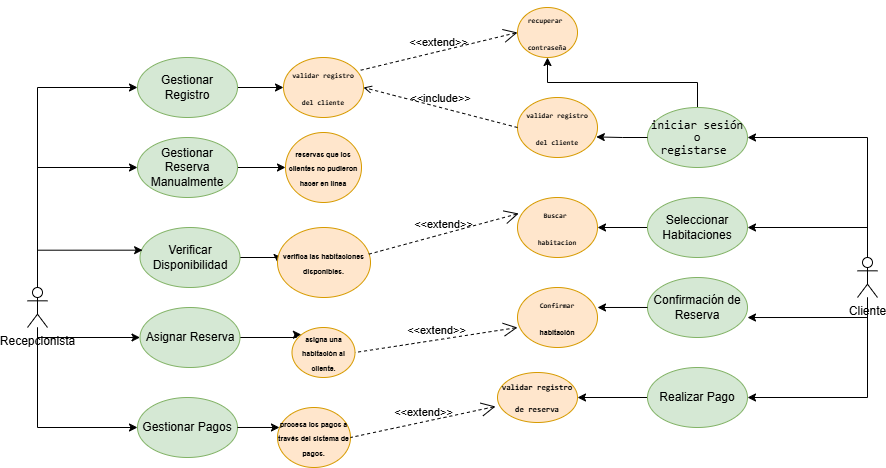

The diagram above was exported from draw.io. Its source (the exported page's mxGraphModel, read from the mxfile embedded in the PNG):
<mxGraphModel dx="1044" dy="1766" grid="1" gridSize="10" guides="1" tooltips="1" connect="1" arrows="1" fold="1" page="1" pageScale="1" pageWidth="827" pageHeight="1169" math="0" shadow="0">
  <root>
    <mxCell id="0" />
    <mxCell id="1" parent="0" />
    <mxCell id="syByC7WLhictEOZk5Fh3-25" style="edgeStyle=orthogonalEdgeStyle;rounded=0;orthogonalLoop=1;jettySize=auto;html=1;entryX=0;entryY=0.5;entryDx=0;entryDy=0;" edge="1" parent="1" source="syByC7WLhictEOZk5Fh3-2" target="syByC7WLhictEOZk5Fh3-10">
      <mxGeometry relative="1" as="geometry">
        <Array as="points">
          <mxPoint x="90" y="140" />
        </Array>
      </mxGeometry>
    </mxCell>
    <mxCell id="syByC7WLhictEOZk5Fh3-26" style="edgeStyle=orthogonalEdgeStyle;rounded=0;orthogonalLoop=1;jettySize=auto;html=1;entryX=0;entryY=0.5;entryDx=0;entryDy=0;" edge="1" parent="1" source="syByC7WLhictEOZk5Fh3-2" target="syByC7WLhictEOZk5Fh3-12">
      <mxGeometry relative="1" as="geometry">
        <Array as="points">
          <mxPoint x="90" y="400" />
        </Array>
      </mxGeometry>
    </mxCell>
    <mxCell id="syByC7WLhictEOZk5Fh3-27" style="edgeStyle=orthogonalEdgeStyle;rounded=0;orthogonalLoop=1;jettySize=auto;html=1;entryX=0;entryY=0.5;entryDx=0;entryDy=0;" edge="1" parent="1" source="syByC7WLhictEOZk5Fh3-2" target="syByC7WLhictEOZk5Fh3-11">
      <mxGeometry relative="1" as="geometry">
        <Array as="points">
          <mxPoint x="90" y="310" />
        </Array>
      </mxGeometry>
    </mxCell>
    <mxCell id="syByC7WLhictEOZk5Fh3-46" style="edgeStyle=orthogonalEdgeStyle;rounded=0;orthogonalLoop=1;jettySize=auto;html=1;entryX=0;entryY=0.5;entryDx=0;entryDy=0;" edge="1" parent="1" source="syByC7WLhictEOZk5Fh3-2" target="syByC7WLhictEOZk5Fh3-45">
      <mxGeometry relative="1" as="geometry">
        <Array as="points">
          <mxPoint x="90" y="60" />
        </Array>
      </mxGeometry>
    </mxCell>
    <mxCell id="syByC7WLhictEOZk5Fh3-2" value="&lt;font&gt;&lt;/font&gt;&lt;font&gt;Recepcionista&lt;/font&gt;" style="shape=umlActor;html=1;verticalLabelPosition=bottom;verticalAlign=top;align=center;" vertex="1" parent="1">
      <mxGeometry x="80" y="260" width="20" height="40" as="geometry" />
    </mxCell>
    <mxCell id="syByC7WLhictEOZk5Fh3-21" style="edgeStyle=orthogonalEdgeStyle;rounded=0;orthogonalLoop=1;jettySize=auto;html=1;entryX=1;entryY=0.5;entryDx=0;entryDy=0;" edge="1" parent="1" source="syByC7WLhictEOZk5Fh3-3" target="syByC7WLhictEOZk5Fh3-16">
      <mxGeometry relative="1" as="geometry">
        <mxPoint x="920" y="100" as="targetPoint" />
        <Array as="points">
          <mxPoint x="920" y="110" />
        </Array>
      </mxGeometry>
    </mxCell>
    <mxCell id="syByC7WLhictEOZk5Fh3-22" style="edgeStyle=orthogonalEdgeStyle;rounded=0;orthogonalLoop=1;jettySize=auto;html=1;entryX=1;entryY=0.5;entryDx=0;entryDy=0;" edge="1" parent="1" target="syByC7WLhictEOZk5Fh3-15">
      <mxGeometry relative="1" as="geometry">
        <mxPoint x="920" y="220" as="sourcePoint" />
        <Array as="points">
          <mxPoint x="920" y="200" />
        </Array>
      </mxGeometry>
    </mxCell>
    <mxCell id="syByC7WLhictEOZk5Fh3-23" style="edgeStyle=orthogonalEdgeStyle;rounded=0;orthogonalLoop=1;jettySize=auto;html=1;entryX=1;entryY=0.5;entryDx=0;entryDy=0;" edge="1" parent="1" source="syByC7WLhictEOZk5Fh3-3" target="syByC7WLhictEOZk5Fh3-14">
      <mxGeometry relative="1" as="geometry">
        <Array as="points">
          <mxPoint x="920" y="370" />
        </Array>
      </mxGeometry>
    </mxCell>
    <mxCell id="syByC7WLhictEOZk5Fh3-3" value="Cliente" style="shape=umlActor;html=1;verticalLabelPosition=bottom;verticalAlign=top;align=center;" vertex="1" parent="1">
      <mxGeometry x="910" y="230" width="20" height="40" as="geometry" />
    </mxCell>
    <mxCell id="syByC7WLhictEOZk5Fh3-60" style="edgeStyle=orthogonalEdgeStyle;rounded=0;orthogonalLoop=1;jettySize=auto;html=1;entryX=0;entryY=0.5;entryDx=0;entryDy=0;" edge="1" parent="1" source="syByC7WLhictEOZk5Fh3-7" target="syByC7WLhictEOZk5Fh3-42">
      <mxGeometry relative="1" as="geometry">
        <Array as="points">
          <mxPoint x="330" y="230" />
        </Array>
      </mxGeometry>
    </mxCell>
    <mxCell id="syByC7WLhictEOZk5Fh3-7" value="Verificar Disponibilidad" style="ellipse;whiteSpace=wrap;html=1;fillColor=#d5e8d4;strokeColor=#82b366;" vertex="1" parent="1">
      <mxGeometry x="192.5" y="200" width="100" height="60" as="geometry" />
    </mxCell>
    <mxCell id="syByC7WLhictEOZk5Fh3-59" style="edgeStyle=orthogonalEdgeStyle;rounded=0;orthogonalLoop=1;jettySize=auto;html=1;entryX=0;entryY=0.5;entryDx=0;entryDy=0;" edge="1" parent="1" source="syByC7WLhictEOZk5Fh3-10" target="syByC7WLhictEOZk5Fh3-41">
      <mxGeometry relative="1" as="geometry" />
    </mxCell>
    <mxCell id="syByC7WLhictEOZk5Fh3-10" value="Gestionar Reserva Manualmente" style="ellipse;whiteSpace=wrap;html=1;fillColor=#d5e8d4;strokeColor=#82b366;" vertex="1" parent="1">
      <mxGeometry x="190" y="110" width="100" height="60" as="geometry" />
    </mxCell>
    <mxCell id="syByC7WLhictEOZk5Fh3-62" style="edgeStyle=orthogonalEdgeStyle;rounded=0;orthogonalLoop=1;jettySize=auto;html=1;entryX=0;entryY=0;entryDx=0;entryDy=0;" edge="1" parent="1" source="syByC7WLhictEOZk5Fh3-11" target="syByC7WLhictEOZk5Fh3-43">
      <mxGeometry relative="1" as="geometry">
        <Array as="points">
          <mxPoint x="349" y="310" />
        </Array>
      </mxGeometry>
    </mxCell>
    <mxCell id="syByC7WLhictEOZk5Fh3-11" value="Asignar Reserva" style="ellipse;whiteSpace=wrap;html=1;fillColor=#d5e8d4;strokeColor=#82b366;" vertex="1" parent="1">
      <mxGeometry x="192.5" y="280" width="100" height="60" as="geometry" />
    </mxCell>
    <mxCell id="syByC7WLhictEOZk5Fh3-12" value="Gestionar Pagos" style="ellipse;whiteSpace=wrap;html=1;fillColor=#d5e8d4;strokeColor=#82b366;" vertex="1" parent="1">
      <mxGeometry x="190" y="370" width="100" height="60" as="geometry" />
    </mxCell>
    <mxCell id="syByC7WLhictEOZk5Fh3-13" value="Confirmación de Reserva" style="ellipse;whiteSpace=wrap;html=1;fillColor=#d5e8d4;strokeColor=#82b366;" vertex="1" parent="1">
      <mxGeometry x="700" y="250" width="100" height="60" as="geometry" />
    </mxCell>
    <mxCell id="syByC7WLhictEOZk5Fh3-77" style="edgeStyle=orthogonalEdgeStyle;rounded=0;orthogonalLoop=1;jettySize=auto;html=1;entryX=1;entryY=0.5;entryDx=0;entryDy=0;" edge="1" parent="1" source="syByC7WLhictEOZk5Fh3-14" target="syByC7WLhictEOZk5Fh3-67">
      <mxGeometry relative="1" as="geometry" />
    </mxCell>
    <mxCell id="syByC7WLhictEOZk5Fh3-14" value="Realizar Pago" style="ellipse;whiteSpace=wrap;html=1;fillColor=#d5e8d4;strokeColor=#82b366;" vertex="1" parent="1">
      <mxGeometry x="700" y="340" width="100" height="60" as="geometry" />
    </mxCell>
    <mxCell id="syByC7WLhictEOZk5Fh3-73" style="edgeStyle=orthogonalEdgeStyle;rounded=0;orthogonalLoop=1;jettySize=auto;html=1;entryX=1;entryY=0.5;entryDx=0;entryDy=0;" edge="1" parent="1" source="syByC7WLhictEOZk5Fh3-15" target="syByC7WLhictEOZk5Fh3-65">
      <mxGeometry relative="1" as="geometry">
        <mxPoint x="660" y="200" as="targetPoint" />
        <Array as="points">
          <mxPoint x="650" y="200" />
        </Array>
      </mxGeometry>
    </mxCell>
    <mxCell id="syByC7WLhictEOZk5Fh3-15" value="Seleccionar Habitaciones" style="ellipse;whiteSpace=wrap;html=1;fillColor=#d5e8d4;strokeColor=#82b366;" vertex="1" parent="1">
      <mxGeometry x="700" y="170" width="100" height="60" as="geometry" />
    </mxCell>
    <mxCell id="syByC7WLhictEOZk5Fh3-71" style="edgeStyle=orthogonalEdgeStyle;rounded=0;orthogonalLoop=1;jettySize=auto;html=1;exitX=0.5;exitY=0;exitDx=0;exitDy=0;" edge="1" parent="1" source="syByC7WLhictEOZk5Fh3-16" target="syByC7WLhictEOZk5Fh3-68">
      <mxGeometry relative="1" as="geometry" />
    </mxCell>
    <mxCell id="syByC7WLhictEOZk5Fh3-16" value="&lt;div style=&quot;line-height: 1%;&quot;&gt;&lt;pre&gt;iniciar sesión&lt;/pre&gt;&lt;pre&gt;o&lt;/pre&gt;&lt;pre&gt;registarse &lt;/pre&gt;&lt;/div&gt;" style="ellipse;whiteSpace=wrap;html=1;fillColor=#d5e8d4;strokeColor=#82b366;align=center;" vertex="1" parent="1">
      <mxGeometry x="700" y="80" width="100" height="60" as="geometry" />
    </mxCell>
    <mxCell id="syByC7WLhictEOZk5Fh3-24" style="edgeStyle=orthogonalEdgeStyle;rounded=0;orthogonalLoop=1;jettySize=auto;html=1;entryX=1;entryY=0.667;entryDx=0;entryDy=0;entryPerimeter=0;" edge="1" parent="1" source="syByC7WLhictEOZk5Fh3-3" target="syByC7WLhictEOZk5Fh3-13">
      <mxGeometry relative="1" as="geometry">
        <Array as="points">
          <mxPoint x="920" y="290" />
        </Array>
      </mxGeometry>
    </mxCell>
    <mxCell id="syByC7WLhictEOZk5Fh3-28" style="edgeStyle=orthogonalEdgeStyle;rounded=0;orthogonalLoop=1;jettySize=auto;html=1;entryX=0.026;entryY=0.378;entryDx=0;entryDy=0;entryPerimeter=0;" edge="1" parent="1" target="syByC7WLhictEOZk5Fh3-7">
      <mxGeometry relative="1" as="geometry">
        <mxPoint x="90" y="260" as="sourcePoint" />
        <Array as="points">
          <mxPoint x="90" y="223" />
        </Array>
      </mxGeometry>
    </mxCell>
    <mxCell id="syByC7WLhictEOZk5Fh3-41" value="&lt;font style=&quot;font-size: 7px;&quot;&gt;&lt;b style=&quot;line-height: 1%;&quot;&gt;reservas que los clientes no pudieron hacer en línea&lt;/b&gt;&lt;/font&gt;" style="ellipse;whiteSpace=wrap;html=1;fillColor=#ffe6cc;strokeColor=#d79b00;" vertex="1" parent="1">
      <mxGeometry x="338" y="105" width="76" height="70" as="geometry" />
    </mxCell>
    <mxCell id="syByC7WLhictEOZk5Fh3-42" value="&lt;font style=&quot;font-size: 7px;&quot;&gt;&lt;b style=&quot;line-height: 1%;&quot;&gt;verifica las habitaciones disponibles.&lt;/b&gt;&lt;/font&gt;" style="ellipse;whiteSpace=wrap;html=1;fillColor=#ffe6cc;strokeColor=#d79b00;" vertex="1" parent="1">
      <mxGeometry x="330" y="200" width="93" height="70" as="geometry" />
    </mxCell>
    <mxCell id="syByC7WLhictEOZk5Fh3-43" value="&lt;font style=&quot;font-size: 7px;&quot;&gt;&lt;b style=&quot;line-height: 1%;&quot;&gt;asigna una habitación al cliente.&lt;/b&gt;&lt;/font&gt;" style="ellipse;whiteSpace=wrap;html=1;fillColor=#ffe6cc;strokeColor=#d79b00;" vertex="1" parent="1">
      <mxGeometry x="344.5" y="300" width="63" height="50" as="geometry" />
    </mxCell>
    <mxCell id="syByC7WLhictEOZk5Fh3-44" value="&lt;font style=&quot;font-size: 7px;&quot;&gt;&lt;b style=&quot;line-height: 1%;&quot;&gt;procesa los pagos a través del sistema de pagos.&lt;/b&gt;&lt;/font&gt;" style="ellipse;whiteSpace=wrap;html=1;fillColor=#ffe6cc;strokeColor=#d79b00;" vertex="1" parent="1">
      <mxGeometry x="330" y="380" width="73" height="60" as="geometry" />
    </mxCell>
    <mxCell id="syByC7WLhictEOZk5Fh3-58" style="edgeStyle=orthogonalEdgeStyle;rounded=0;orthogonalLoop=1;jettySize=auto;html=1;entryX=0;entryY=0.5;entryDx=0;entryDy=0;" edge="1" parent="1" source="syByC7WLhictEOZk5Fh3-45" target="syByC7WLhictEOZk5Fh3-57">
      <mxGeometry relative="1" as="geometry" />
    </mxCell>
    <mxCell id="syByC7WLhictEOZk5Fh3-45" value="Gestionar Registro" style="ellipse;whiteSpace=wrap;html=1;fillColor=#d5e8d4;strokeColor=#82b366;" vertex="1" parent="1">
      <mxGeometry x="190" y="30" width="100" height="60" as="geometry" />
    </mxCell>
    <mxCell id="syByC7WLhictEOZk5Fh3-57" value="&lt;pre&gt;&lt;font style=&quot;font-size: 7px;&quot;&gt;&lt;b style=&quot;line-height: 1%;&quot;&gt;validar registro&lt;/b&gt;&lt;/font&gt;&lt;/pre&gt;&lt;pre&gt;&lt;font style=&quot;font-size: 7px;&quot;&gt;&lt;b style=&quot;line-height: 1%;&quot;&gt;del cliente&lt;/b&gt;&lt;/font&gt;&lt;/pre&gt;" style="ellipse;whiteSpace=wrap;html=1;fillColor=#ffe6cc;strokeColor=#d79b00;" vertex="1" parent="1">
      <mxGeometry x="336" y="30" width="80" height="60" as="geometry" />
    </mxCell>
    <mxCell id="syByC7WLhictEOZk5Fh3-63" style="edgeStyle=orthogonalEdgeStyle;rounded=0;orthogonalLoop=1;jettySize=auto;html=1;entryX=0.027;entryY=0.333;entryDx=0;entryDy=0;entryPerimeter=0;" edge="1" parent="1" source="syByC7WLhictEOZk5Fh3-12" target="syByC7WLhictEOZk5Fh3-44">
      <mxGeometry relative="1" as="geometry" />
    </mxCell>
    <mxCell id="syByC7WLhictEOZk5Fh3-64" value="&lt;pre&gt;&lt;font style=&quot;font-size: 7px;&quot;&gt;&lt;b style=&quot;line-height: 1%;&quot;&gt;validar registro&lt;/b&gt;&lt;/font&gt;&lt;/pre&gt;&lt;pre&gt;&lt;font style=&quot;font-size: 7px;&quot;&gt;&lt;b style=&quot;line-height: 1%;&quot;&gt;del cliente&lt;/b&gt;&lt;/font&gt;&lt;/pre&gt;" style="ellipse;whiteSpace=wrap;html=1;fillColor=#ffe6cc;strokeColor=#d79b00;" vertex="1" parent="1">
      <mxGeometry x="570" y="70" width="80" height="60" as="geometry" />
    </mxCell>
    <mxCell id="syByC7WLhictEOZk5Fh3-65" value="&lt;pre&gt;&lt;span style=&quot;font-size: 7px;&quot;&gt;&lt;b&gt;Buscar &lt;/b&gt;&lt;/span&gt;&lt;/pre&gt;&lt;pre&gt;&lt;span style=&quot;font-size: 7px;&quot;&gt;&lt;b&gt;habitacion&lt;/b&gt;&lt;/span&gt;&lt;/pre&gt;" style="ellipse;whiteSpace=wrap;html=1;fillColor=#ffe6cc;strokeColor=#d79b00;" vertex="1" parent="1">
      <mxGeometry x="570" y="170" width="80" height="60" as="geometry" />
    </mxCell>
    <mxCell id="syByC7WLhictEOZk5Fh3-66" value="&lt;pre&gt;&lt;b style=&quot;font-size: 7px; background-color: transparent; color: light-dark(rgb(0, 0, 0), rgb(255, 255, 255)); line-height: 1%;&quot;&gt;Confirmar&lt;/b&gt;&lt;/pre&gt;&lt;pre&gt;&lt;b style=&quot;font-size: 7px; background-color: transparent; color: light-dark(rgb(0, 0, 0), rgb(255, 255, 255)); font-family: Helvetica; white-space: normal; line-height: 1%;&quot;&gt;habitación&lt;/b&gt;&lt;/pre&gt;" style="ellipse;whiteSpace=wrap;html=1;fillColor=#ffe6cc;strokeColor=#d79b00;" vertex="1" parent="1">
      <mxGeometry x="570" y="260" width="80" height="60" as="geometry" />
    </mxCell>
    <mxCell id="syByC7WLhictEOZk5Fh3-67" value="&lt;pre&gt;&lt;font style=&quot;font-size: 8px;&quot;&gt;&lt;b style=&quot;line-height: 1%;&quot;&gt;validar registro&lt;/b&gt;&lt;/font&gt;&lt;/pre&gt;&lt;pre&gt;&lt;font style=&quot;font-size: 8px;&quot;&gt;&lt;b style=&quot;line-height: 1%;&quot;&gt;de reserva&lt;/b&gt;&lt;/font&gt;&lt;/pre&gt;" style="ellipse;whiteSpace=wrap;html=1;fillColor=#ffe6cc;strokeColor=#d79b00;direction=east;container=0;movable=1;resizable=1;rotatable=1;deletable=1;editable=1;locked=0;connectable=1;textDirection=ltr;verticalAlign=middle;align=center;horizontal=1;fontSize=10;" vertex="1" parent="1">
      <mxGeometry x="550" y="345" width="80" height="50" as="geometry" />
    </mxCell>
    <mxCell id="syByC7WLhictEOZk5Fh3-68" value="&lt;pre&gt;&lt;span style=&quot;font-size: 7px;&quot;&gt;&lt;b&gt;recuperar &lt;/b&gt;&lt;/span&gt;&lt;/pre&gt;&lt;pre&gt;&lt;span style=&quot;font-size: 7px;&quot;&gt;&lt;b&gt;contraseña&lt;/b&gt;&lt;/span&gt;&lt;/pre&gt;" style="ellipse;whiteSpace=wrap;html=1;fillColor=#ffe6cc;strokeColor=#d79b00;" vertex="1" parent="1">
      <mxGeometry x="570" y="-20" width="60" height="50" as="geometry" />
    </mxCell>
    <mxCell id="syByC7WLhictEOZk5Fh3-72" style="edgeStyle=orthogonalEdgeStyle;rounded=0;orthogonalLoop=1;jettySize=auto;html=1;entryX=0.985;entryY=0.657;entryDx=0;entryDy=0;entryPerimeter=0;" edge="1" parent="1" source="syByC7WLhictEOZk5Fh3-16" target="syByC7WLhictEOZk5Fh3-64">
      <mxGeometry relative="1" as="geometry" />
    </mxCell>
    <mxCell id="syByC7WLhictEOZk5Fh3-74" style="edgeStyle=orthogonalEdgeStyle;rounded=0;orthogonalLoop=1;jettySize=auto;html=1;entryX=1;entryY=0.333;entryDx=0;entryDy=0;entryPerimeter=0;" edge="1" parent="1" source="syByC7WLhictEOZk5Fh3-13" target="syByC7WLhictEOZk5Fh3-66">
      <mxGeometry relative="1" as="geometry" />
    </mxCell>
    <mxCell id="syByC7WLhictEOZk5Fh3-80" value="&amp;lt;&amp;lt;include&amp;gt;&amp;gt;" style="edgeStyle=none;html=1;endArrow=open;verticalAlign=bottom;dashed=1;labelBackgroundColor=none;rounded=0;entryX=1;entryY=0.5;entryDx=0;entryDy=0;exitX=0;exitY=0.5;exitDx=0;exitDy=0;" edge="1" parent="1" source="syByC7WLhictEOZk5Fh3-64" target="syByC7WLhictEOZk5Fh3-57">
      <mxGeometry width="160" relative="1" as="geometry">
        <mxPoint x="440" y="110" as="sourcePoint" />
        <mxPoint x="560" y="110" as="targetPoint" />
      </mxGeometry>
    </mxCell>
    <mxCell id="syByC7WLhictEOZk5Fh3-81" value="&amp;lt;&amp;lt;extend&amp;gt;&amp;gt;" style="edgeStyle=none;html=1;startArrow=open;endArrow=none;startSize=12;verticalAlign=bottom;dashed=1;labelBackgroundColor=none;rounded=0;exitX=0;exitY=0.5;exitDx=0;exitDy=0;entryX=0.95;entryY=0.217;entryDx=0;entryDy=0;entryPerimeter=0;" edge="1" parent="1" source="syByC7WLhictEOZk5Fh3-68" target="syByC7WLhictEOZk5Fh3-57">
      <mxGeometry width="160" relative="1" as="geometry">
        <mxPoint x="370" y="190" as="sourcePoint" />
        <mxPoint x="530" y="190" as="targetPoint" />
      </mxGeometry>
    </mxCell>
    <mxCell id="syByC7WLhictEOZk5Fh3-82" value="&amp;lt;&amp;lt;extend&amp;gt;&amp;gt;" style="edgeStyle=none;html=1;startArrow=open;endArrow=none;startSize=12;verticalAlign=bottom;dashed=1;labelBackgroundColor=none;rounded=0;exitX=0.015;exitY=0.267;exitDx=0;exitDy=0;entryX=0.968;entryY=0.386;entryDx=0;entryDy=0;entryPerimeter=0;exitPerimeter=0;" edge="1" parent="1" source="syByC7WLhictEOZk5Fh3-65" target="syByC7WLhictEOZk5Fh3-42">
      <mxGeometry width="160" relative="1" as="geometry">
        <mxPoint x="574" y="105" as="sourcePoint" />
        <mxPoint x="416" y="143" as="targetPoint" />
      </mxGeometry>
    </mxCell>
    <mxCell id="syByC7WLhictEOZk5Fh3-83" value="&amp;lt;&amp;lt;extend&amp;gt;&amp;gt;" style="edgeStyle=none;html=1;startArrow=open;endArrow=none;startSize=12;verticalAlign=bottom;dashed=1;labelBackgroundColor=none;rounded=0;exitX=0;exitY=0.667;exitDx=0;exitDy=0;entryX=1;entryY=0.5;entryDx=0;entryDy=0;exitPerimeter=0;" edge="1" parent="1" source="syByC7WLhictEOZk5Fh3-66" target="syByC7WLhictEOZk5Fh3-43">
      <mxGeometry width="160" relative="1" as="geometry">
        <mxPoint x="565" y="289.5" as="sourcePoint" />
        <mxPoint x="414" y="330.5" as="targetPoint" />
      </mxGeometry>
    </mxCell>
    <mxCell id="syByC7WLhictEOZk5Fh3-84" value="&amp;lt;&amp;lt;extend&amp;gt;&amp;gt;" style="edgeStyle=none;html=1;startArrow=open;endArrow=none;startSize=12;verticalAlign=bottom;dashed=1;labelBackgroundColor=none;rounded=0;exitX=-0.025;exitY=0.68;exitDx=0;exitDy=0;entryX=1;entryY=0.5;entryDx=0;entryDy=0;exitPerimeter=0;" edge="1" parent="1" source="syByC7WLhictEOZk5Fh3-67" target="syByC7WLhictEOZk5Fh3-44">
      <mxGeometry width="160" relative="1" as="geometry">
        <mxPoint x="569.5" y="385" as="sourcePoint" />
        <mxPoint x="407.5" y="410" as="targetPoint" />
      </mxGeometry>
    </mxCell>
  </root>
</mxGraphModel>